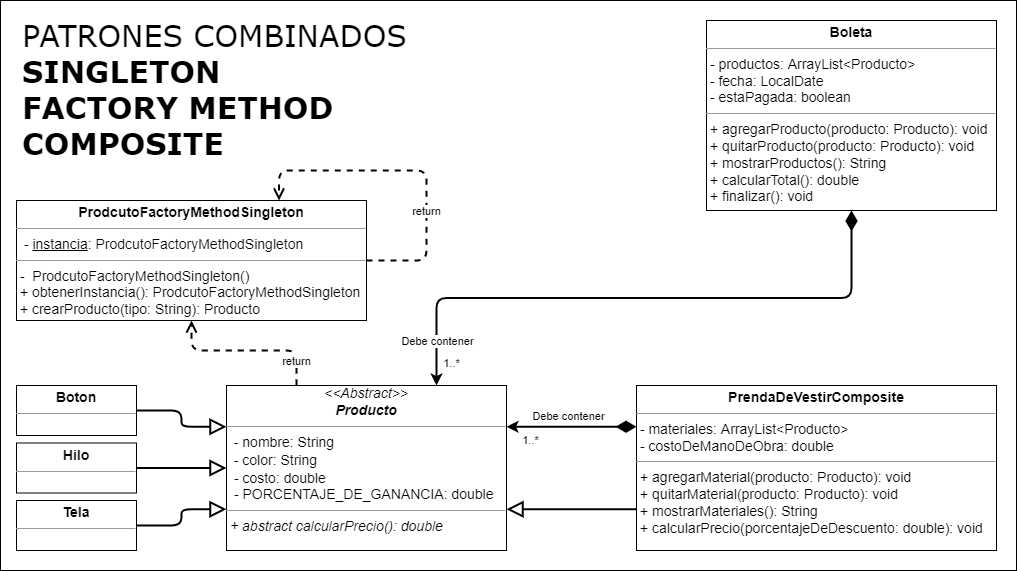

The diagram above was exported from draw.io. Its source (the exported page's mxGraphModel, read from the mxfile embedded in the PNG):
<mxGraphModel dx="1695" dy="1732" grid="1" gridSize="10" guides="1" tooltips="1" connect="1" arrows="1" fold="1" page="1" pageScale="1" pageWidth="827" pageHeight="1169" math="0" shadow="0">
  <root>
    <mxCell id="0" />
    <mxCell id="1" parent="0" />
    <mxCell id="3EtN-2omFHOpX5m-fiUx-1" value="&lt;span style=&quot;font-weight: normal;&quot;&gt;PATRONES COMBINADOS&lt;/span&gt;&lt;br&gt;SINGLETON&lt;br&gt;FACTORY METHOD&lt;br&gt;COMPOSITE&lt;font style=&quot;font-size: 16px;&quot;&gt;&lt;br&gt;&lt;br&gt;&lt;/font&gt;" style="rounded=0;whiteSpace=wrap;html=1;align=left;verticalAlign=top;fontSize=30;fontStyle=1;spacingTop=10;spacing=2;spacingLeft=20;fontFamily=Verdana;" parent="1" vertex="1">
      <mxGeometry x="-806" y="-50" width="1016" height="570" as="geometry" />
    </mxCell>
    <mxCell id="AUnskOq9udDo7EtOKgZE-31" value="&lt;p style=&quot;margin: 4px 0px 0px; text-align: center; font-size: 14px;&quot;&gt;&lt;font style=&quot;font-size: 14px;&quot;&gt;&lt;b style=&quot;&quot;&gt;Tela&lt;/b&gt;&lt;br&gt;&lt;/font&gt;&lt;/p&gt;&lt;hr style=&quot;font-size: 14px;&quot; size=&quot;1&quot;&gt;&lt;p style=&quot;margin: 0px 0px 0px 4px; font-size: 14px;&quot;&gt;&lt;/p&gt;&lt;p style=&quot;margin: 0px 0px 0px 4px; font-size: 14px;&quot;&gt;&lt;/p&gt;&lt;span style=&quot;font-size: 14px;&quot;&gt;&lt;br&gt;&lt;/span&gt;&lt;p style=&quot;margin:0px;margin-left:4px;&quot;&gt;&lt;/p&gt;" style="verticalAlign=top;align=left;overflow=fill;fontSize=12;fontFamily=Helvetica;html=1;" parent="1" vertex="1">
      <mxGeometry x="-790" y="450" width="120" height="50" as="geometry" />
    </mxCell>
    <mxCell id="AUnskOq9udDo7EtOKgZE-33" value="&lt;p style=&quot;margin: 4px 0px 0px; text-align: center; font-size: 14px;&quot;&gt;&lt;font style=&quot;font-size: 14px;&quot;&gt;&lt;b&gt;Hilo&lt;/b&gt;&lt;br&gt;&lt;/font&gt;&lt;/p&gt;&lt;hr style=&quot;font-size: 14px;&quot; size=&quot;1&quot;&gt;&lt;p style=&quot;margin: 0px 0px 0px 4px; font-size: 14px;&quot;&gt;&lt;/p&gt;&lt;p style=&quot;margin: 0px 0px 0px 4px; font-size: 14px;&quot;&gt;&lt;span style=&quot;color: rgb(0, 0, 0); font-family: Helvetica; font-style: normal; font-variant-ligatures: normal; font-variant-caps: normal; font-weight: 400; letter-spacing: normal; orphans: 2; text-align: left; text-indent: 0px; text-transform: none; widows: 2; word-spacing: 0px; -webkit-text-stroke-width: 0px; background-color: rgb(248, 249, 250); text-decoration-thickness: initial; text-decoration-style: initial; text-decoration-color: initial; font-size: 14px;&quot;&gt;&lt;/span&gt;&lt;/p&gt;&lt;p style=&quot;margin: 0px 0px 0px 4px; font-size: 14px;&quot;&gt;&lt;br&gt;&lt;/p&gt;&lt;p style=&quot;margin:0px;margin-left:4px;&quot;&gt;&lt;/p&gt;" style="verticalAlign=top;align=left;overflow=fill;fontSize=12;fontFamily=Helvetica;html=1;" parent="1" vertex="1">
      <mxGeometry x="-790" y="392.5" width="120" height="50" as="geometry" />
    </mxCell>
    <mxCell id="AUnskOq9udDo7EtOKgZE-37" value="&lt;div style=&quot;font-size: 14px; text-align: center;&quot;&gt;&lt;span style=&quot;background-color: initial;&quot;&gt;&lt;i&gt;&amp;lt;&amp;lt;Abstract&amp;gt;&amp;gt;&lt;/i&gt;&lt;/span&gt;&lt;/div&gt;&lt;div style=&quot;font-size: 14px; text-align: center;&quot;&gt;&lt;b style=&quot;background-color: initial;&quot;&gt;&lt;i&gt;Producto&lt;/i&gt;&lt;/b&gt;&lt;br&gt;&lt;/div&gt;&lt;hr style=&quot;font-size: 14px;&quot; size=&quot;1&quot;&gt;&lt;p style=&quot;margin: 0px 0px 0px 4px; font-size: 14px;&quot;&gt;&lt;/p&gt;&lt;p style=&quot;margin: 0px 0px 0px 4px; font-size: 14px;&quot;&gt;&lt;/p&gt;&lt;p style=&quot;margin: 0px 0px 0px 4px; font-size: 14px;&quot;&gt;&lt;/p&gt;&lt;span style=&quot;font-size: 14px;&quot;&gt;&amp;nbsp; - nombre: String&lt;/span&gt;&lt;br style=&quot;font-size: 14px;&quot;&gt;&lt;span style=&quot;font-size: 14px;&quot;&gt;&amp;nbsp; - color: String&lt;/span&gt;&lt;br style=&quot;font-size: 14px;&quot;&gt;&lt;p style=&quot;margin: 0px 0px 0px 4px; font-size: 14px;&quot;&gt;&amp;nbsp;- costo: double&lt;br&gt;&lt;/p&gt;&lt;p style=&quot;margin: 0px 0px 0px 4px; font-size: 14px;&quot;&gt;&amp;nbsp;- PORCENTAJE_DE_GANANCIA: double&lt;/p&gt;&lt;hr style=&quot;font-size: 14px;&quot; size=&quot;1&quot;&gt;&lt;div style=&quot;text-align: center;&quot;&gt;&lt;/div&gt;&lt;p style=&quot;margin: 0px 0px 0px 4px; font-size: 14px;&quot;&gt;&lt;/p&gt;&lt;p style=&quot;margin: 0px 0px 0px 4px; font-size: 14px;&quot;&gt;&lt;/p&gt;&lt;p style=&quot;margin: 0px 0px 0px 4px; font-size: 14px;&quot;&gt;&lt;/p&gt;&lt;p style=&quot;margin: 0px 0px 0px 4px; font-size: 14px;&quot;&gt;&lt;i&gt;&lt;span style=&quot;background-color: initial;&quot;&gt;+ abstract calcularPrecio(): double&lt;/span&gt;&lt;br&gt;&lt;/i&gt;&lt;/p&gt;&lt;div&gt;&lt;p style=&quot;margin: 0px 0px 0px 4px; font-size: 14px;&quot;&gt;&lt;br&gt;&lt;/p&gt;&lt;/div&gt;&lt;p style=&quot;margin:0px;margin-left:4px;&quot;&gt;&lt;/p&gt;" style="verticalAlign=top;align=left;overflow=fill;fontSize=12;fontFamily=Helvetica;html=1;" parent="1" vertex="1">
      <mxGeometry x="-580" y="335" width="280" height="165" as="geometry" />
    </mxCell>
    <mxCell id="6yyJVZZnKly_Zuxc9D4y-2" value="&lt;p style=&quot;margin: 4px 0px 0px; text-align: center; font-size: 14px;&quot;&gt;&lt;font style=&quot;font-size: 14px;&quot;&gt;&lt;b&gt;PrendaDeVestirComposite&lt;/b&gt;&lt;br&gt;&lt;/font&gt;&lt;/p&gt;&lt;hr style=&quot;font-size: 14px;&quot; size=&quot;1&quot;&gt;&lt;font&gt;&lt;span style=&quot;font-size: 14px;&quot;&gt;&amp;nbsp;- materiales&lt;/span&gt;&lt;span style=&quot;font-size: 14px;&quot;&gt;: ArrayList&amp;lt;&lt;/span&gt;&lt;span style=&quot;font-size: 14px;&quot;&gt;Producto&lt;/span&gt;&lt;span style=&quot;font-size: 14px;&quot;&gt;&amp;gt;&lt;br&gt;&lt;/span&gt;&lt;/font&gt;&lt;span style=&quot;font-size: 14px;&quot;&gt;&amp;nbsp;-&amp;nbsp;costoDeManoDeObra: double&lt;br&gt;&lt;/span&gt;&lt;hr style=&quot;font-size: 14px;&quot; size=&quot;1&quot;&gt;&lt;div style=&quot;text-align: center;&quot;&gt;&lt;/div&gt;&lt;p style=&quot;font-family: Helvetica; font-style: normal; font-variant-ligatures: normal; font-variant-caps: normal; font-weight: 400; letter-spacing: normal; orphans: 2; text-align: left; text-indent: 0px; text-transform: none; widows: 2; word-spacing: 0px; -webkit-text-stroke-width: 0px; background-color: rgb(248, 249, 250); text-decoration-thickness: initial; text-decoration-style: initial; text-decoration-color: initial; margin: 0px 0px 0px 4px; font-size: 14px;&quot;&gt;&lt;/p&gt;&lt;p style=&quot;font-family: Helvetica; font-style: normal; font-variant-ligatures: normal; font-variant-caps: normal; font-weight: 400; letter-spacing: normal; orphans: 2; text-align: left; text-indent: 0px; text-transform: none; widows: 2; word-spacing: 0px; -webkit-text-stroke-width: 0px; background-color: rgb(248, 249, 250); text-decoration-thickness: initial; text-decoration-style: initial; text-decoration-color: initial; margin: 0px 0px 0px 4px; font-size: 14px;&quot;&gt;&lt;/p&gt;&lt;p style=&quot;font-family: Helvetica; font-style: normal; font-variant-ligatures: normal; font-variant-caps: normal; font-weight: 400; letter-spacing: normal; orphans: 2; text-align: left; text-indent: 0px; text-transform: none; widows: 2; word-spacing: 0px; -webkit-text-stroke-width: 0px; text-decoration-thickness: initial; text-decoration-style: initial; text-decoration-color: initial; margin: 0px 0px 0px 4px; font-size: 14px;&quot;&gt;&lt;/p&gt;&lt;p style=&quot;margin: 0px 0px 0px 4px; font-size: 14px;&quot;&gt;&lt;font&gt;+ agregarMaterial(producto: Producto): void&lt;br&gt;&lt;/font&gt;&lt;/p&gt;&lt;div&gt;&lt;p style=&quot;margin: 0px 0px 0px 4px; font-size: 14px;&quot;&gt;+ quitarMaterial(producto: Producto): void&lt;br&gt;&lt;/p&gt;&lt;div&gt;&lt;/div&gt;&lt;p style=&quot;margin: 0px 0px 0px 4px; font-size: 14px;&quot;&gt;+ mostrarMateriales(): String&lt;/p&gt;&lt;p style=&quot;margin: 0px 0px 0px 4px;&quot;&gt;&lt;font style=&quot;font-size: 14px; background-color: initial;&quot;&gt;+&amp;nbsp;&lt;/font&gt;&lt;font style=&quot;background-color: initial;&quot;&gt;&lt;span style=&quot;font-size: 14px;&quot;&gt;calcularPrecio(porcentajeDeDescuento: double): void&lt;/span&gt;&lt;/font&gt;&lt;/p&gt;&lt;div&gt;&lt;/div&gt;&lt;p style=&quot;margin: 0px 0px 0px 4px; font-size: 14px;&quot;&gt;&lt;br&gt;&lt;/p&gt;&lt;div&gt;&lt;p style=&quot;margin: 0px 0px 0px 4px; font-size: 14px;&quot;&gt;&lt;/p&gt;&lt;/div&gt;&lt;p style=&quot;margin: 0px 0px 0px 4px; font-size: 14px;&quot;&gt;&lt;/p&gt;&lt;/div&gt;&lt;p style=&quot;margin: 0px 0px 0px 4px; font-size: 14px;&quot;&gt;&lt;/p&gt;" style="verticalAlign=top;align=left;overflow=fill;fontSize=12;fontFamily=Helvetica;html=1;labelBackgroundColor=none;strokeColor=#000000;fontColor=#000000;" parent="1" vertex="1">
      <mxGeometry x="-170" y="335" width="360" height="165" as="geometry" />
    </mxCell>
    <mxCell id="6yyJVZZnKly_Zuxc9D4y-3" value="" style="endArrow=block;endFill=0;endSize=12;html=1;exitX=0;exitY=0.75;exitDx=0;exitDy=0;strokeWidth=2;edgeStyle=orthogonalEdgeStyle;rounded=1;entryX=1;entryY=0.75;entryDx=0;entryDy=0;" parent="1" source="6yyJVZZnKly_Zuxc9D4y-2" target="AUnskOq9udDo7EtOKgZE-37" edge="1">
      <mxGeometry width="160" relative="1" as="geometry">
        <mxPoint x="-70" y="290" as="sourcePoint" />
        <mxPoint x="280" y="250" as="targetPoint" />
      </mxGeometry>
    </mxCell>
    <mxCell id="6yyJVZZnKly_Zuxc9D4y-4" value="" style="endArrow=block;endFill=0;endSize=12;html=1;entryX=0;entryY=0.5;entryDx=0;entryDy=0;strokeWidth=2;edgeStyle=orthogonalEdgeStyle;rounded=1;" parent="1" source="AUnskOq9udDo7EtOKgZE-33" target="AUnskOq9udDo7EtOKgZE-37" edge="1">
      <mxGeometry width="160" relative="1" as="geometry">
        <mxPoint x="167.5" y="360" as="sourcePoint" />
        <mxPoint x="-203.125" y="260" as="targetPoint" />
      </mxGeometry>
    </mxCell>
    <mxCell id="6yyJVZZnKly_Zuxc9D4y-7" value="" style="endArrow=block;endFill=0;endSize=12;html=1;entryX=0;entryY=0.75;entryDx=0;entryDy=0;strokeWidth=2;edgeStyle=orthogonalEdgeStyle;rounded=1;" parent="1" source="AUnskOq9udDo7EtOKgZE-31" target="AUnskOq9udDo7EtOKgZE-37" edge="1">
      <mxGeometry width="160" relative="1" as="geometry">
        <mxPoint x="-250" y="340" as="sourcePoint" />
        <mxPoint x="-250" y="260" as="targetPoint" />
      </mxGeometry>
    </mxCell>
    <mxCell id="6yyJVZZnKly_Zuxc9D4y-8" value="" style="endArrow=classic;endFill=1;endSize=6;html=1;exitX=0;exitY=0.25;exitDx=0;exitDy=0;strokeWidth=2;edgeStyle=orthogonalEdgeStyle;rounded=1;startArrow=diamondThin;startFill=1;startSize=15;strokeColor=#000000;entryX=1;entryY=0.25;entryDx=0;entryDy=0;" parent="1" source="6yyJVZZnKly_Zuxc9D4y-2" target="AUnskOq9udDo7EtOKgZE-37" edge="1">
      <mxGeometry width="160" relative="1" as="geometry">
        <mxPoint x="7.5" y="340" as="sourcePoint" />
        <mxPoint x="-233.125" y="260" as="targetPoint" />
      </mxGeometry>
    </mxCell>
    <mxCell id="7GHbjIWy4fhxSWlO3n28-3" value="1..*" style="edgeLabel;html=1;align=center;verticalAlign=middle;resizable=0;points=[];" parent="6yyJVZZnKly_Zuxc9D4y-8" vertex="1" connectable="0">
      <mxGeometry x="0.8291" y="-2" relative="1" as="geometry">
        <mxPoint x="12" y="15" as="offset" />
      </mxGeometry>
    </mxCell>
    <mxCell id="7GHbjIWy4fhxSWlO3n28-4" value="Debe contener" style="edgeLabel;html=1;align=center;verticalAlign=middle;resizable=0;points=[];" parent="6yyJVZZnKly_Zuxc9D4y-8" vertex="1" connectable="0">
      <mxGeometry x="-0.7971" y="1" relative="1" as="geometry">
        <mxPoint x="-56" y="-12" as="offset" />
      </mxGeometry>
    </mxCell>
    <mxCell id="7GHbjIWy4fhxSWlO3n28-1" value="&lt;p style=&quot;margin: 4px 0px 0px; text-align: center; font-size: 14px;&quot;&gt;&lt;font style=&quot;font-size: 14px;&quot;&gt;&lt;b&gt;Boleta&lt;/b&gt;&lt;br&gt;&lt;/font&gt;&lt;/p&gt;&lt;hr style=&quot;font-size: 14px;&quot; size=&quot;1&quot;&gt;&lt;span style=&quot;font-size: 14px;&quot;&gt;&amp;nbsp;- p&lt;/span&gt;&lt;span style=&quot;font-size: 14px;&quot;&gt;roductos&lt;/span&gt;&lt;span style=&quot;font-size: 14px;&quot;&gt;: ArrayList&amp;lt;&lt;/span&gt;&lt;span style=&quot;font-size: 14px;&quot;&gt;Producto&lt;/span&gt;&lt;span style=&quot;font-size: 14px;&quot;&gt;&amp;gt;&lt;br&gt;&lt;/span&gt;&lt;span style=&quot;font-size: 14px;&quot;&gt;&amp;nbsp;-&amp;nbsp;fecha:&amp;nbsp;LocalDate&lt;/span&gt;&lt;br&gt;&lt;span style=&quot;font-size: 14px;&quot;&gt;&amp;nbsp;-&amp;nbsp;estaPagada:&amp;nbsp;boolean&lt;/span&gt;&lt;br&gt;&lt;hr style=&quot;font-size: 14px;&quot; size=&quot;1&quot;&gt;&lt;div style=&quot;text-align: center;&quot;&gt;&lt;/div&gt;&lt;p style=&quot;color: rgb(0, 0, 0); font-family: Helvetica; font-style: normal; font-variant-ligatures: normal; font-variant-caps: normal; font-weight: 400; letter-spacing: normal; orphans: 2; text-align: left; text-indent: 0px; text-transform: none; widows: 2; word-spacing: 0px; -webkit-text-stroke-width: 0px; background-color: rgb(248, 249, 250); text-decoration-thickness: initial; text-decoration-style: initial; text-decoration-color: initial; margin: 0px 0px 0px 4px; font-size: 14px;&quot;&gt;&lt;/p&gt;&lt;p style=&quot;color: rgb(0, 0, 0); font-family: Helvetica; font-style: normal; font-variant-ligatures: normal; font-variant-caps: normal; font-weight: 400; letter-spacing: normal; orphans: 2; text-align: left; text-indent: 0px; text-transform: none; widows: 2; word-spacing: 0px; -webkit-text-stroke-width: 0px; background-color: rgb(248, 249, 250); text-decoration-thickness: initial; text-decoration-style: initial; text-decoration-color: initial; margin: 0px 0px 0px 4px; font-size: 14px;&quot;&gt;&lt;/p&gt;&lt;p style=&quot;color: rgb(0, 0, 0); font-family: Helvetica; font-style: normal; font-variant-ligatures: normal; font-variant-caps: normal; font-weight: 400; letter-spacing: normal; orphans: 2; text-align: left; text-indent: 0px; text-transform: none; widows: 2; word-spacing: 0px; -webkit-text-stroke-width: 0px; text-decoration-thickness: initial; text-decoration-style: initial; text-decoration-color: initial; margin: 0px 0px 0px 4px; font-size: 14px;&quot;&gt;&lt;/p&gt;&lt;p style=&quot;margin: 0px 0px 0px 4px; font-size: 14px;&quot;&gt;+ agregarProducto(producto: Producto): void&lt;br&gt;&lt;/p&gt;&lt;div&gt;&lt;p style=&quot;margin: 0px 0px 0px 4px; font-size: 14px;&quot;&gt;+ quitarProducto(producto: Producto): void&lt;br&gt;&lt;/p&gt;&lt;div&gt;&lt;/div&gt;&lt;p style=&quot;margin: 0px 0px 0px 4px; font-size: 14px;&quot;&gt;+ mostrarProductos(): String&lt;/p&gt;&lt;p style=&quot;margin: 0px 0px 0px 4px;&quot;&gt;&lt;span style=&quot;background-color: initial;&quot;&gt;&lt;span style=&quot;font-size: 14px;&quot;&gt;+ calcularTotal(): double&lt;/span&gt;&lt;/span&gt;&lt;/p&gt;&lt;p style=&quot;margin: 0px 0px 0px 4px;&quot;&gt;&lt;span style=&quot;background-color: initial;&quot;&gt;&lt;span style=&quot;font-size: 14px;&quot;&gt;+ finalizar(): void&lt;/span&gt;&lt;/span&gt;&lt;/p&gt;&lt;/div&gt;&lt;div&gt;&lt;span style=&quot;background-color: initial;&quot;&gt;&lt;span style=&quot;font-size: 14px;&quot;&gt;&lt;br&gt;&lt;/span&gt;&lt;/span&gt;&lt;/div&gt;&lt;div&gt;&lt;p style=&quot;margin: 0px 0px 0px 4px; font-size: 14px;&quot;&gt;&lt;br&gt;&lt;/p&gt;&lt;div&gt;&lt;p style=&quot;margin: 0px 0px 0px 4px; font-size: 14px;&quot;&gt;&lt;/p&gt;&lt;/div&gt;&lt;p style=&quot;margin: 0px 0px 0px 4px; font-size: 14px;&quot;&gt;&lt;/p&gt;&lt;/div&gt;&lt;p style=&quot;margin: 0px 0px 0px 4px; font-size: 14px;&quot;&gt;&lt;/p&gt;" style="verticalAlign=top;align=left;overflow=fill;fontSize=12;fontFamily=Helvetica;html=1;labelBackgroundColor=none;" parent="1" vertex="1">
      <mxGeometry x="-100" y="-30" width="290" height="190" as="geometry" />
    </mxCell>
    <mxCell id="7GHbjIWy4fhxSWlO3n28-2" value="" style="endArrow=classic;endFill=1;endSize=6;html=1;exitX=0.5;exitY=1;exitDx=0;exitDy=0;strokeWidth=2;edgeStyle=orthogonalEdgeStyle;rounded=1;entryX=0.75;entryY=0;entryDx=0;entryDy=0;startArrow=diamondThin;startFill=1;startSize=15;" parent="1" source="7GHbjIWy4fhxSWlO3n28-1" target="AUnskOq9udDo7EtOKgZE-37" edge="1">
      <mxGeometry width="160" relative="1" as="geometry">
        <mxPoint x="40" y="340" as="sourcePoint" />
        <mxPoint x="-173.1199999999999" y="205" as="targetPoint" />
      </mxGeometry>
    </mxCell>
    <mxCell id="7GHbjIWy4fhxSWlO3n28-5" value="1..*" style="edgeLabel;html=1;align=center;verticalAlign=middle;resizable=0;points=[];" parent="7GHbjIWy4fhxSWlO3n28-2" vertex="1" connectable="0">
      <mxGeometry x="0.5205" y="-1" relative="1" as="geometry">
        <mxPoint x="-39" y="66" as="offset" />
      </mxGeometry>
    </mxCell>
    <mxCell id="6lf1RiHO4_7E-CrIs8lM-1" value="Debe contener" style="edgeLabel;html=1;align=center;verticalAlign=middle;resizable=0;points=[];fontColor=#000000;" parent="7GHbjIWy4fhxSWlO3n28-2" vertex="1" connectable="0">
      <mxGeometry x="0.8068" relative="1" as="geometry">
        <mxPoint y="12" as="offset" />
      </mxGeometry>
    </mxCell>
    <mxCell id="avN1tz2iJ8QP5NUZi7dQ-1" value="&lt;p style=&quot;margin: 4px 0px 0px; text-align: center; font-size: 14px;&quot;&gt;&lt;font style=&quot;font-size: 14px;&quot;&gt;&lt;b&gt;Boton&lt;/b&gt;&lt;/font&gt;&lt;/p&gt;&lt;hr style=&quot;font-size: 14px;&quot; size=&quot;1&quot;&gt;&lt;p style=&quot;margin: 0px 0px 0px 4px; font-size: 14px;&quot;&gt;&lt;/p&gt;&lt;p style=&quot;margin: 0px 0px 0px 4px; font-size: 14px;&quot;&gt;&lt;span style=&quot;color: rgb(0, 0, 0); font-family: Helvetica; font-style: normal; font-variant-ligatures: normal; font-variant-caps: normal; font-weight: 400; letter-spacing: normal; orphans: 2; text-align: left; text-indent: 0px; text-transform: none; widows: 2; word-spacing: 0px; -webkit-text-stroke-width: 0px; background-color: rgb(248, 249, 250); text-decoration-thickness: initial; text-decoration-style: initial; text-decoration-color: initial; font-size: 14px;&quot;&gt;&lt;/span&gt;&lt;/p&gt;&lt;p style=&quot;margin: 0px 0px 0px 4px; font-size: 14px;&quot;&gt;&lt;br&gt;&lt;/p&gt;&lt;p style=&quot;margin:0px;margin-left:4px;&quot;&gt;&lt;/p&gt;" style="verticalAlign=top;align=left;overflow=fill;fontSize=12;fontFamily=Helvetica;html=1;" parent="1" vertex="1">
      <mxGeometry x="-790" y="335" width="120" height="50" as="geometry" />
    </mxCell>
    <mxCell id="avN1tz2iJ8QP5NUZi7dQ-2" value="" style="endArrow=block;endFill=0;endSize=12;html=1;entryX=0;entryY=0.25;entryDx=0;entryDy=0;exitX=1;exitY=0.5;exitDx=0;exitDy=0;strokeWidth=2;edgeStyle=orthogonalEdgeStyle;rounded=1;" parent="1" source="avN1tz2iJ8QP5NUZi7dQ-1" target="AUnskOq9udDo7EtOKgZE-37" edge="1">
      <mxGeometry width="160" relative="1" as="geometry">
        <mxPoint x="-680" y="340" as="sourcePoint" />
        <mxPoint x="-393.43000000000006" y="225" as="targetPoint" />
      </mxGeometry>
    </mxCell>
    <mxCell id="6lf1RiHO4_7E-CrIs8lM-2" value="&lt;p style=&quot;margin: 4px 0px 0px; text-align: center;&quot;&gt;&lt;font style=&quot;&quot;&gt;&lt;span style=&quot;font-size: 14px;&quot;&gt;&lt;b&gt;ProdcutoFactoryMethodSingleton&lt;/b&gt;&lt;/span&gt;&lt;br&gt;&lt;/font&gt;&lt;/p&gt;&lt;hr style=&quot;font-size: 14px;&quot; size=&quot;1&quot;&gt;&lt;p style=&quot;margin: 0px 0px 0px 4px; font-size: 14px;&quot;&gt;&lt;/p&gt;&lt;p style=&quot;margin: 0px 0px 0px 4px; font-size: 14px;&quot;&gt;&amp;nbsp;- &lt;u&gt;instancia&lt;/u&gt;: ProdcutoFactoryMethodSingleton&lt;/p&gt;&lt;hr style=&quot;font-size: 14px;&quot; size=&quot;1&quot;&gt;&lt;div style=&quot;text-align: center;&quot;&gt;&lt;/div&gt;&lt;p style=&quot;margin: 0px 0px 0px 4px; font-size: 14px;&quot;&gt;&lt;/p&gt;&lt;p style=&quot;margin: 0px 0px 0px 4px; font-size: 14px;&quot;&gt;&lt;/p&gt;&lt;p style=&quot;margin: 0px 0px 0px 4px; font-size: 14px;&quot;&gt;&lt;/p&gt;&lt;p style=&quot;margin: 0px 0px 0px 4px; font-size: 14px;&quot;&gt;&lt;/p&gt;&lt;span style=&quot;font-size: 14px;&quot;&gt;&amp;nbsp;-&amp;nbsp; ProdcutoFactoryMethodSingleton()&lt;br&gt;&lt;/span&gt;&lt;span style=&quot;background-color: initial;&quot;&gt;&lt;span style=&quot;font-size: 14px;&quot;&gt;&amp;nbsp;+ obtenerInstancia():&amp;nbsp;&lt;/span&gt;&lt;/span&gt;&lt;span style=&quot;font-size: 14px;&quot;&gt;ProdcutoFactoryMethodSingleton&lt;br&gt;&lt;/span&gt;&lt;span style=&quot;background-color: initial;&quot;&gt;&lt;span style=&quot;font-size: 14px;&quot;&gt;&amp;nbsp;+ crearProducto(tipo: String):&amp;nbsp;&lt;/span&gt;&lt;/span&gt;&lt;span style=&quot;font-size: 14px;&quot;&gt;Producto&lt;/span&gt;&lt;span style=&quot;font-size: 14px;&quot;&gt;&lt;br&gt;&lt;/span&gt;&lt;span style=&quot;font-size: 14px;&quot;&gt;&lt;br&gt;&lt;/span&gt;&lt;p style=&quot;margin:0px;margin-left:4px;&quot;&gt;&lt;/p&gt;" style="verticalAlign=top;align=left;overflow=fill;fontSize=12;fontFamily=Helvetica;html=1;fontColor=#000000;" parent="1" vertex="1">
      <mxGeometry x="-790" y="150" width="350" height="120" as="geometry" />
    </mxCell>
    <mxCell id="6lf1RiHO4_7E-CrIs8lM-3" value="return" style="html=1;verticalAlign=bottom;endArrow=open;dashed=1;endSize=8;rounded=1;strokeWidth=2;exitX=0.25;exitY=0;exitDx=0;exitDy=0;entryX=0.5;entryY=1;entryDx=0;entryDy=0;edgeStyle=orthogonalEdgeStyle;" parent="1" source="AUnskOq9udDo7EtOKgZE-37" target="6lf1RiHO4_7E-CrIs8lM-2" edge="1">
      <mxGeometry x="-0.8235" relative="1" as="geometry">
        <mxPoint x="-525" y="335" as="sourcePoint" />
        <mxPoint x="-425" y="145" as="targetPoint" />
        <mxPoint as="offset" />
        <Array as="points">
          <mxPoint x="-510" y="300" />
          <mxPoint x="-615" y="300" />
        </Array>
      </mxGeometry>
    </mxCell>
    <mxCell id="h_j2GOO-VftXrey72H8W-2" value="return" style="html=1;verticalAlign=bottom;endArrow=open;dashed=1;endSize=8;rounded=1;strokeWidth=2;exitX=1;exitY=0.5;exitDx=0;exitDy=0;entryX=0.75;entryY=0;entryDx=0;entryDy=0;edgeStyle=orthogonalEdgeStyle;" edge="1" parent="1" source="6lf1RiHO4_7E-CrIs8lM-2" target="6lf1RiHO4_7E-CrIs8lM-2">
      <mxGeometry x="-0.3893" relative="1" as="geometry">
        <mxPoint x="-500" y="345" as="sourcePoint" />
        <mxPoint x="-605" y="280" as="targetPoint" />
        <mxPoint as="offset" />
        <Array as="points">
          <mxPoint x="-380" y="210" />
          <mxPoint x="-380" y="120" />
          <mxPoint x="-527" y="120" />
        </Array>
      </mxGeometry>
    </mxCell>
  </root>
</mxGraphModel>